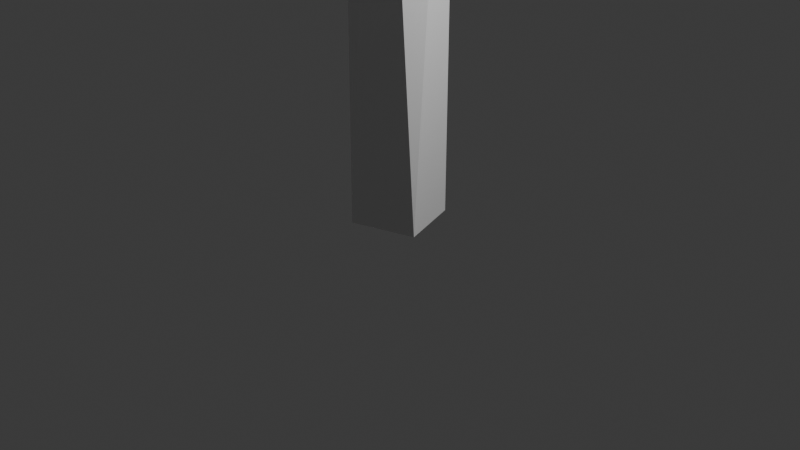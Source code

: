# Source: water_feature_mushroom.blend  (saved by Blender 4.2.66; exported with 4.5.12 LTS)
import bpy
from mathutils import Matrix  # noqa: F401  (used for matrix-valued properties, if any)

bpy.ops.wm.read_factory_settings(use_empty=True)
scene = bpy.context.scene
scene.name = 'Scene'

# ---- collections
col_collection = bpy.data.collections.new('Collection'); scene.collection.children.link(col_collection)

# ---- world
world_world = bpy.data.worlds.new('World'); scene.world = world_world
world_world.use_nodes = True; world_world.node_tree.nodes.clear()
_N = world_world.node_tree.nodes; _L = world_world.node_tree.links
n0 = _N.new('ShaderNodeOutputWorld'); n0.name = 'World Output'; n0.location = (300, 300)
n1 = _N.new('ShaderNodeBackground'); n1.name = 'Background'; n1.location = (10, 300)
n1.inputs[0].default_value = (0.05088, 0.05088, 0.05088, 1.0)
_L.new(n1.outputs[0], n0.inputs[0])
n0.is_active_output = True
world_world.color = (0.05088, 0.05088, 0.05088)
world_world.sun_shadow_jitter_overblur = 0.0

# ---- cameras
cam_camera = bpy.data.cameras.new('Camera')
cam_camera.clip_end = 100.0
cam_camera.ortho_scale = 7.314

# ---- lights
light_light = bpy.data.lights.new('Light', 'POINT')
light_light.energy = 1000.0
light_light.shadow_soft_size = 0.1

# ---- meshes
me_cylinder = bpy.data.meshes.new('Cylinder')
me_cylinder.from_pydata([(0.983, -0.4859, -1.0), (5.645e-08, 6.34e-09, 1.228), (-0.4859, -0.983, -1.0), (-0.983, 0.4859, -1.0), (0.4859, 0.983, -1.0), (0.983, 0.4859, 0.8006), (0.4859, -0.983, 0.8006), (-0.755, -0.7112, 0.8004), (-1.012, 0.02518, 0.8004), (-0.4859, 0.983, 0.8006), (-0.7618, 3.615, 1.092), (3.42, 0.6324, 1.117), (0.7705, -3.587, 1.094), (-3.404, -0.6169, 1.118), (0.6863, -7.383, 0.7166), (-0.6863, 7.383, 0.7166), (4.033, 6.057, 0.6949), (6.431, 2.072, 0.6901), (6.689, -0.5936, 0.6956), (6.018, -3.211, 0.7012), (3.968, -5.902, 0.6908), (-4.033, -6.057, 0.6949), (-6.431, -2.072, 0.6901), (-6.689, 0.5936, 0.6956), (-6.018, 3.211, 0.7012), (-3.968, 5.902, 0.6908)], [], [(1, 12, 11), (1, 11, 10), (1, 13, 12), (9, 4, 3), (6, 2, 0), (5, 0, 4), (10, 16, 15), (11, 17, 16), (11, 18, 17), (18, 11, 19), (20, 12, 14), (12, 21, 14), (13, 22, 21), (13, 23, 22), (23, 13, 24), (25, 10, 15), (7, 22, 8), (6, 21, 7), (9, 16, 5), (15, 16, 25), (14, 21, 20), (1, 10, 13), (3, 2, 7, 8), (2, 3, 4, 0), (8, 9, 3), (12, 20, 19, 11), (6, 7, 2), (5, 6, 0), (9, 5, 4), (10, 11, 16), (10, 25, 24, 13), (12, 13, 21), (24, 9, 8, 23), (9, 24, 25), (19, 6, 5, 18), (8, 22, 23), (7, 21, 22), (6, 20, 21), (6, 19, 20), (5, 17, 18), (5, 16, 17), (9, 25, 16)])
_uv = me_cylinder.uv_layers.new(name='UVMap')
_uv.uv.foreach_set('vector', [0.7489, 0.7313, 0.6911, 0.841, 0.6434, 0.6795, 0.7489, 0.7313, 0.6434, 0.6795, 0.8067, 0.6206, 0.7489, 0.7313, 0.854, 0.7824, 0.6911, 0.841, 0.01496, 0.3432, 0.272, 0.2171, 0.2697, 0.4341, 0.01752, 0.7829, 0.2716, 0.651, 0.2743, 0.868, 0.01724, 0.1262, 0.2743, 7.264e-05, 0.272, 0.2171, 0.8067, 0.6206, 0.6726, 0.4964, 0.8389, 0.4964, 0.6434, 0.6795, 0.5576, 0.6046, 0.6726, 0.4964, 0.6434, 0.6795, 0.5248, 0.6894, 0.5576, 0.6046, 0.5248, 0.6894, 0.6434, 0.6795, 0.5227, 0.7811, 0.5651, 0.8878, 0.6911, 0.841, 0.6589, 0.9662, 0.6911, 0.841, 0.8253, 0.9662, 0.6589, 0.9662, 0.854, 0.7824, 0.9402, 0.858, 0.8253, 0.9662, 0.854, 0.7824, 0.9731, 0.7732, 0.9402, 0.858, 0.9731, 0.7732, 0.854, 0.7824, 0.9751, 0.6815, 0.9327, 0.5748, 0.8067, 0.6206, 0.8389, 0.4964, 0.7893, 0.2111, 0.9619, 0.1148, 0.8044, 0.2328, 0.7464, 0.2137, 0.8472, 0.006836, 0.7893, 0.2111, 0.7961, 0.2688, 0.6952, 0.4757, 0.7436, 0.2661, 0.8612, 0.4757, 0.6952, 0.4757, 0.9547, 0.3973, 0.6812, 0.006835, 0.8472, 0.006836, 0.5878, 0.08519, 0.7489, 0.7313, 0.8067, 0.6206, 0.854, 0.7824, 0.2697, 0.4341, 0.2716, 0.651, 0.0182, 0.6052, 0.01715, 0.4961, 0.4914, 7.262e-05, 0.4914, 0.2171, 0.2744, 0.2171, 0.2744, 7.265e-05, 0.01715, 0.4961, 0.01496, 0.3432, 0.2697, 0.4341, 0.6911, 0.841, 0.5651, 0.8878, 0.5227, 0.7811, 0.6434, 0.6795, 0.01752, 0.7829, 0.0182, 0.6052, 0.2716, 0.651, 0.02016, 0.9999, 0.01752, 0.7829, 0.2743, 0.868, 0.01496, 0.3432, 0.01724, 0.1262, 0.272, 0.2171, 0.8067, 0.6206, 0.6434, 0.6795, 0.6726, 0.4964, 0.8067, 0.6206, 0.9327, 0.5748, 0.9751, 0.6815, 0.854, 0.7824, 0.6911, 0.841, 0.854, 0.7824, 0.8253, 0.9662, 0.9968, 0.2908, 0.7961, 0.2688, 0.8044, 0.2328, 0.9947, 0.1993, 0.7961, 0.2688, 0.9968, 0.2908, 0.9547, 0.3973, 0.5456, 0.1917, 0.7464, 0.2137, 0.7436, 0.2661, 0.5477, 0.2832, 0.8044, 0.2328, 0.9619, 0.1148, 0.9947, 0.1993, 0.7893, 0.2111, 0.8472, 0.006836, 0.9619, 0.1148, 0.7464, 0.2137, 0.5878, 0.08519, 0.8472, 0.006836, 0.7464, 0.2137, 0.5456, 0.1917, 0.5878, 0.08519, 0.7436, 0.2661, 0.5805, 0.3677, 0.5477, 0.2832, 0.7436, 0.2661, 0.6952, 0.4757, 0.5805, 0.3677, 0.7961, 0.2688, 0.9547, 0.3973, 0.6952, 0.4757])
me_cylinder.update()

# ---- objects
ob_light = bpy.data.objects.new('Light', light_light)
ob_camera = bpy.data.objects.new('Camera', cam_camera)
ob_cylinder = bpy.data.objects.new('Cylinder', me_cylinder)

# ---- transforms, parenting, visibility, modifiers, constraints
ob_light.location = (4.076, 1.005, 5.904)
ob_light.rotation_euler = (0.6503, 0.05522, 1.866)
ob_light.lock_rotations_4d = False
ob_light.empty_display_type = 'ARROWS'
ob_light.color = (0.0, 0.0, 0.0, 0.0)
ob_light.lineart.crease_threshold = 0.0
ob_camera.location = (7.359, -6.926, 4.958)
ob_camera.rotation_euler = (1.109, 0.0, 0.8149)
ob_camera.lock_rotations_4d = False
ob_camera.empty_display_type = 'ARROWS'
ob_camera.color = (0.0, 0.0, 0.0, 0.0)
ob_camera.display_type = 'WIRE'
ob_camera.lineart.crease_threshold = 0.0
ob_cylinder.location = (0.0, 0.0, 3.584)
ob_cylinder.scale = (0.4476, 0.4476, 3.556)

# ---- collection membership
col_collection.objects.link(ob_light)
col_collection.objects.link(ob_camera)
col_collection.objects.link(ob_cylinder)

# ---- scene / render settings (as saved in the file)
scene.camera = ob_camera
scene.frame_start = 1; scene.frame_end = 250; scene.frame_set(1)
scene.render.engine = 'BLENDER_EEVEE_NEXT'
bpy.context.view_layer.update()
